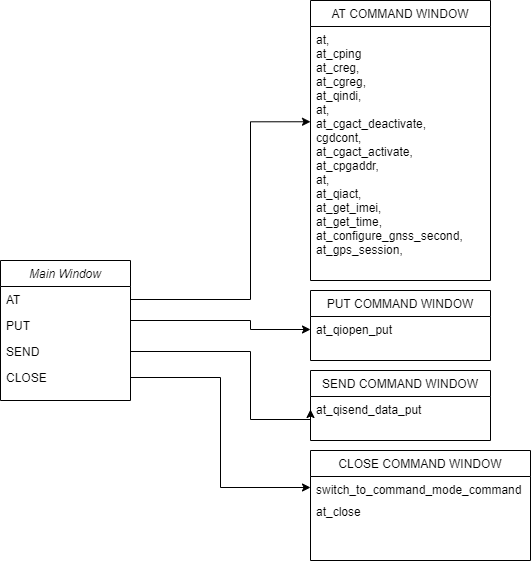

The diagram above was exported from draw.io. Its source (the exported page's mxGraphModel, read from the mxfile embedded in the PNG):
<mxGraphModel dx="1024" dy="592" grid="1" gridSize="10" guides="1" tooltips="1" connect="1" arrows="1" fold="1" page="1" pageScale="1" pageWidth="827" pageHeight="1169" math="0" shadow="0">
  <root>
    <mxCell id="WIyWlLk6GJQsqaUBKTNV-0" />
    <mxCell id="WIyWlLk6GJQsqaUBKTNV-1" parent="WIyWlLk6GJQsqaUBKTNV-0" />
    <mxCell id="zkfFHV4jXpPFQw0GAbJ--0" value="Main Window" style="swimlane;fontStyle=2;align=center;verticalAlign=top;childLayout=stackLayout;horizontal=1;startSize=26;horizontalStack=0;resizeParent=1;resizeLast=0;collapsible=1;marginBottom=0;rounded=0;shadow=0;strokeWidth=1;" parent="WIyWlLk6GJQsqaUBKTNV-1" vertex="1">
      <mxGeometry y="270" width="130" height="140" as="geometry">
        <mxRectangle x="220" y="120" width="160" height="26" as="alternateBounds" />
      </mxGeometry>
    </mxCell>
    <mxCell id="zkfFHV4jXpPFQw0GAbJ--1" value="AT" style="text;align=left;verticalAlign=top;spacingLeft=4;spacingRight=4;overflow=hidden;rotatable=0;points=[[0,0.5],[1,0.5]];portConstraint=eastwest;" parent="zkfFHV4jXpPFQw0GAbJ--0" vertex="1">
      <mxGeometry y="26" width="130" height="26" as="geometry" />
    </mxCell>
    <mxCell id="zkfFHV4jXpPFQw0GAbJ--2" value="PUT" style="text;align=left;verticalAlign=top;spacingLeft=4;spacingRight=4;overflow=hidden;rotatable=0;points=[[0,0.5],[1,0.5]];portConstraint=eastwest;rounded=0;shadow=0;html=0;" parent="zkfFHV4jXpPFQw0GAbJ--0" vertex="1">
      <mxGeometry y="52" width="130" height="26" as="geometry" />
    </mxCell>
    <mxCell id="zkfFHV4jXpPFQw0GAbJ--3" value="SEND" style="text;align=left;verticalAlign=top;spacingLeft=4;spacingRight=4;overflow=hidden;rotatable=0;points=[[0,0.5],[1,0.5]];portConstraint=eastwest;rounded=0;shadow=0;html=0;" parent="zkfFHV4jXpPFQw0GAbJ--0" vertex="1">
      <mxGeometry y="78" width="130" height="26" as="geometry" />
    </mxCell>
    <mxCell id="ATAq4A9lZXkbRjhFNCOR-0" value="CLOSE" style="text;align=left;verticalAlign=top;spacingLeft=4;spacingRight=4;overflow=hidden;rotatable=0;points=[[0,0.5],[1,0.5]];portConstraint=eastwest;rounded=0;shadow=0;html=0;" parent="zkfFHV4jXpPFQw0GAbJ--0" vertex="1">
      <mxGeometry y="104" width="130" height="26" as="geometry" />
    </mxCell>
    <mxCell id="zkfFHV4jXpPFQw0GAbJ--6" value="PUT COMMAND WINDOW&#10;" style="swimlane;fontStyle=0;align=center;verticalAlign=top;childLayout=stackLayout;horizontal=1;startSize=26;horizontalStack=0;resizeParent=1;resizeLast=0;collapsible=1;marginBottom=0;rounded=0;shadow=0;strokeWidth=1;" parent="WIyWlLk6GJQsqaUBKTNV-1" vertex="1">
      <mxGeometry x="310" y="300" width="180" height="70" as="geometry">
        <mxRectangle x="130" y="380" width="160" height="26" as="alternateBounds" />
      </mxGeometry>
    </mxCell>
    <mxCell id="zkfFHV4jXpPFQw0GAbJ--11" value="at_qiopen_put" style="text;align=left;verticalAlign=top;spacingLeft=4;spacingRight=4;overflow=hidden;rotatable=0;points=[[0,0.5],[1,0.5]];portConstraint=eastwest;" parent="zkfFHV4jXpPFQw0GAbJ--6" vertex="1">
      <mxGeometry y="26" width="180" height="26" as="geometry" />
    </mxCell>
    <mxCell id="zkfFHV4jXpPFQw0GAbJ--13" value="SEND COMMAND WINDOW" style="swimlane;fontStyle=0;align=center;verticalAlign=top;childLayout=stackLayout;horizontal=1;startSize=26;horizontalStack=0;resizeParent=1;resizeLast=0;collapsible=1;marginBottom=0;rounded=0;shadow=0;strokeWidth=1;" parent="WIyWlLk6GJQsqaUBKTNV-1" vertex="1">
      <mxGeometry x="310" y="380" width="180" height="70" as="geometry">
        <mxRectangle x="340" y="380" width="170" height="26" as="alternateBounds" />
      </mxGeometry>
    </mxCell>
    <mxCell id="zkfFHV4jXpPFQw0GAbJ--14" value="at_qisend_data_put" style="text;align=left;verticalAlign=top;spacingLeft=4;spacingRight=4;overflow=hidden;rotatable=0;points=[[0,0.5],[1,0.5]];portConstraint=eastwest;" parent="zkfFHV4jXpPFQw0GAbJ--13" vertex="1">
      <mxGeometry y="26" width="180" height="26" as="geometry" />
    </mxCell>
    <mxCell id="zkfFHV4jXpPFQw0GAbJ--17" value="AT COMMAND WINDOW&#10;" style="swimlane;fontStyle=0;align=center;verticalAlign=top;childLayout=stackLayout;horizontal=1;startSize=26;horizontalStack=0;resizeParent=1;resizeLast=0;collapsible=1;marginBottom=0;rounded=0;shadow=0;strokeWidth=1;" parent="WIyWlLk6GJQsqaUBKTNV-1" vertex="1">
      <mxGeometry x="310" y="10" width="180" height="280" as="geometry">
        <mxRectangle x="550" y="140" width="160" height="26" as="alternateBounds" />
      </mxGeometry>
    </mxCell>
    <mxCell id="zkfFHV4jXpPFQw0GAbJ--18" value="at,&#09;&#10;at_cping&#10;at_creg,&#09;&#10;at_cgreg,&#09;&#10;at_qindi, &#10;at, &#10;at_cgact_deactivate, &#10;cgdcont, &#10;at_cgact_activate, &#10;at_cpgaddr, &#10;at, &#10;at_qiact, &#10;at_get_imei, &#10;at_get_time,&#09;&#10;at_configure_gnss_second, &#10;at_gps_session," style="text;align=left;verticalAlign=top;spacingLeft=4;spacingRight=4;overflow=hidden;rotatable=0;points=[[0,0.5],[1,0.5]];portConstraint=eastwest;" parent="zkfFHV4jXpPFQw0GAbJ--17" vertex="1">
      <mxGeometry y="26" width="180" height="254" as="geometry" />
    </mxCell>
    <mxCell id="ATAq4A9lZXkbRjhFNCOR-14" style="edgeStyle=orthogonalEdgeStyle;rounded=0;orthogonalLoop=1;jettySize=auto;html=1;exitX=1;exitY=0.5;exitDx=0;exitDy=0;entryX=0;entryY=0.375;entryDx=0;entryDy=0;entryPerimeter=0;" parent="WIyWlLk6GJQsqaUBKTNV-1" source="zkfFHV4jXpPFQw0GAbJ--1" target="zkfFHV4jXpPFQw0GAbJ--18" edge="1">
      <mxGeometry relative="1" as="geometry">
        <Array as="points">
          <mxPoint x="250" y="309" />
          <mxPoint x="250" y="131" />
        </Array>
      </mxGeometry>
    </mxCell>
    <mxCell id="ATAq4A9lZXkbRjhFNCOR-20" style="edgeStyle=orthogonalEdgeStyle;rounded=0;orthogonalLoop=1;jettySize=auto;html=1;exitX=1;exitY=0.5;exitDx=0;exitDy=0;entryX=0;entryY=0.5;entryDx=0;entryDy=0;" parent="WIyWlLk6GJQsqaUBKTNV-1" source="zkfFHV4jXpPFQw0GAbJ--2" target="zkfFHV4jXpPFQw0GAbJ--11" edge="1">
      <mxGeometry relative="1" as="geometry">
        <Array as="points">
          <mxPoint x="130" y="330" />
          <mxPoint x="250" y="330" />
          <mxPoint x="250" y="339" />
        </Array>
      </mxGeometry>
    </mxCell>
    <mxCell id="ATAq4A9lZXkbRjhFNCOR-21" value="CLOSE COMMAND WINDOW" style="swimlane;fontStyle=0;align=center;verticalAlign=top;childLayout=stackLayout;horizontal=1;startSize=26;horizontalStack=0;resizeParent=1;resizeLast=0;collapsible=1;marginBottom=0;rounded=0;shadow=0;strokeWidth=1;" parent="WIyWlLk6GJQsqaUBKTNV-1" vertex="1">
      <mxGeometry x="310" y="460" width="220" height="110" as="geometry">
        <mxRectangle x="310" y="500" width="170" height="26" as="alternateBounds" />
      </mxGeometry>
    </mxCell>
    <mxCell id="ATAq4A9lZXkbRjhFNCOR-22" value="switch_to_command_mode_command" style="text;align=left;verticalAlign=top;spacingLeft=4;spacingRight=4;overflow=hidden;rotatable=0;points=[[0,0.5],[1,0.5]];portConstraint=eastwest;" parent="ATAq4A9lZXkbRjhFNCOR-21" vertex="1">
      <mxGeometry y="26" width="220" height="22" as="geometry" />
    </mxCell>
    <mxCell id="ATAq4A9lZXkbRjhFNCOR-30" value="at_close" style="text;align=left;verticalAlign=top;spacingLeft=4;spacingRight=4;overflow=hidden;rotatable=0;points=[[0,0.5],[1,0.5]];portConstraint=eastwest;" parent="ATAq4A9lZXkbRjhFNCOR-21" vertex="1">
      <mxGeometry y="48" width="220" height="22" as="geometry" />
    </mxCell>
    <mxCell id="ATAq4A9lZXkbRjhFNCOR-24" style="edgeStyle=orthogonalEdgeStyle;rounded=0;orthogonalLoop=1;jettySize=auto;html=1;exitX=1;exitY=0.5;exitDx=0;exitDy=0;entryX=0;entryY=0.5;entryDx=0;entryDy=0;" parent="WIyWlLk6GJQsqaUBKTNV-1" source="zkfFHV4jXpPFQw0GAbJ--3" target="zkfFHV4jXpPFQw0GAbJ--14" edge="1">
      <mxGeometry relative="1" as="geometry">
        <Array as="points">
          <mxPoint x="250" y="361" />
          <mxPoint x="250" y="429" />
        </Array>
      </mxGeometry>
    </mxCell>
    <mxCell id="ATAq4A9lZXkbRjhFNCOR-27" style="edgeStyle=orthogonalEdgeStyle;rounded=0;orthogonalLoop=1;jettySize=auto;html=1;exitX=1;exitY=0.5;exitDx=0;exitDy=0;entryX=0;entryY=0.5;entryDx=0;entryDy=0;" parent="WIyWlLk6GJQsqaUBKTNV-1" source="ATAq4A9lZXkbRjhFNCOR-0" target="ATAq4A9lZXkbRjhFNCOR-22" edge="1">
      <mxGeometry relative="1" as="geometry" />
    </mxCell>
  </root>
</mxGraphModel>